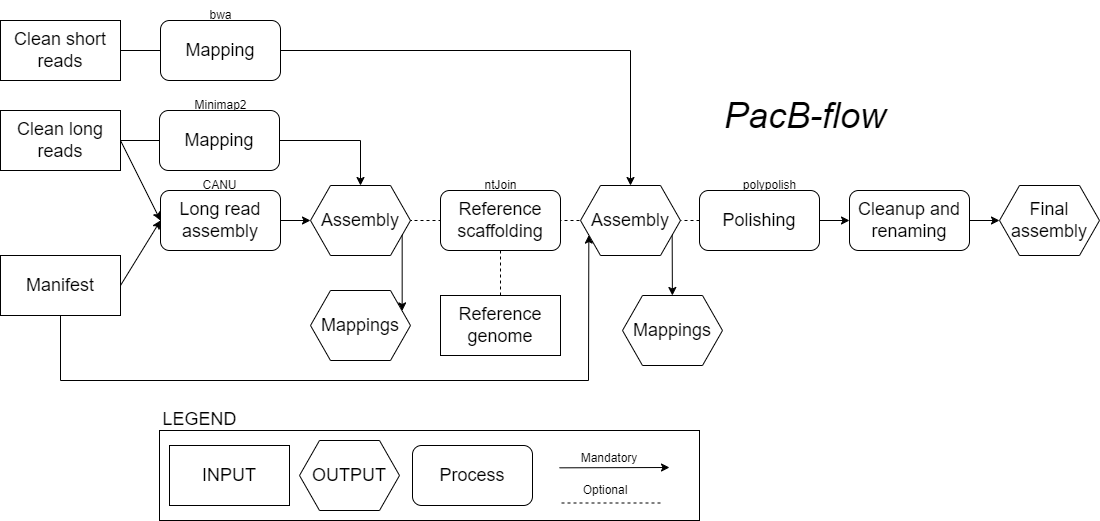

The diagram above was exported from draw.io. Its source (the exported page's mxGraphModel, read from the mxfile embedded in the PNG):
<mxGraphModel dx="1477" dy="666" grid="1" gridSize="10" guides="1" tooltips="1" connect="1" arrows="1" fold="1" page="1" pageScale="1" pageWidth="850" pageHeight="1100" math="0" shadow="0">
  <root>
    <mxCell id="0" />
    <mxCell id="1" parent="0" />
    <mxCell id="q5A4dFj9P47TwoEmliKQ-49" value="" style="rounded=0;whiteSpace=wrap;html=1;" parent="1" vertex="1">
      <mxGeometry x="199" y="430" width="540" height="90" as="geometry" />
    </mxCell>
    <mxCell id="q5A4dFj9P47TwoEmliKQ-25" value="" style="endArrow=none;dashed=1;html=1;rounded=0;entryX=1;entryY=0.5;entryDx=0;entryDy=0;exitX=0;exitY=0.5;exitDx=0;exitDy=0;" parent="1" source="q5A4dFj9P47TwoEmliKQ-26" target="q5A4dFj9P47TwoEmliKQ-14" edge="1">
      <mxGeometry width="50" height="50" relative="1" as="geometry">
        <mxPoint x="660" y="220" as="sourcePoint" />
        <mxPoint x="450" y="240" as="targetPoint" />
      </mxGeometry>
    </mxCell>
    <mxCell id="q5A4dFj9P47TwoEmliKQ-1" value="&lt;font style=&quot;font-size: 18px;&quot;&gt;Clean long reads&lt;/font&gt;" style="rounded=0;whiteSpace=wrap;html=1;" parent="1" vertex="1">
      <mxGeometry x="40" y="110" width="120" height="60" as="geometry" />
    </mxCell>
    <mxCell id="q5A4dFj9P47TwoEmliKQ-5" value="&lt;font style=&quot;font-size: 18px;&quot;&gt;Long read assembly&lt;/font&gt;" style="rounded=1;whiteSpace=wrap;html=1;" parent="1" vertex="1">
      <mxGeometry x="200" y="190" width="120" height="60" as="geometry" />
    </mxCell>
    <mxCell id="q5A4dFj9P47TwoEmliKQ-9" value="CANU" style="text;html=1;align=center;verticalAlign=middle;resizable=0;points=[];autosize=1;strokeColor=none;fillColor=none;" parent="1" vertex="1">
      <mxGeometry x="229" y="170" width="60" height="30" as="geometry" />
    </mxCell>
    <mxCell id="q5A4dFj9P47TwoEmliKQ-10" value="&lt;font style=&quot;font-size: 18px;&quot;&gt;Manifest&lt;/font&gt;" style="rounded=0;whiteSpace=wrap;html=1;" parent="1" vertex="1">
      <mxGeometry x="40" y="255" width="120" height="60" as="geometry" />
    </mxCell>
    <mxCell id="q5A4dFj9P47TwoEmliKQ-12" value="&lt;font style=&quot;font-size: 18px;&quot;&gt;Reference scaffolding&lt;/font&gt;" style="rounded=1;whiteSpace=wrap;html=1;" parent="1" vertex="1">
      <mxGeometry x="480" y="190" width="120" height="60" as="geometry" />
    </mxCell>
    <mxCell id="q5A4dFj9P47TwoEmliKQ-13" value="ntJoin" style="text;html=1;align=center;verticalAlign=middle;resizable=0;points=[];autosize=1;strokeColor=none;fillColor=none;" parent="1" vertex="1">
      <mxGeometry x="510" y="170" width="60" height="30" as="geometry" />
    </mxCell>
    <mxCell id="q5A4dFj9P47TwoEmliKQ-14" value="&lt;font style=&quot;font-size: 18px;&quot;&gt;Assembly&lt;/font&gt;" style="shape=hexagon;perimeter=hexagonPerimeter2;whiteSpace=wrap;html=1;fixedSize=1;" parent="1" vertex="1">
      <mxGeometry x="350" y="185" width="100" height="70" as="geometry" />
    </mxCell>
    <mxCell id="q5A4dFj9P47TwoEmliKQ-15" value="" style="endArrow=classic;html=1;rounded=0;exitX=1;exitY=0.5;exitDx=0;exitDy=0;entryX=0.5;entryY=0;entryDx=0;entryDy=0;" parent="1" source="q5A4dFj9P47TwoEmliKQ-1" target="q5A4dFj9P47TwoEmliKQ-14" edge="1">
      <mxGeometry width="50" height="50" relative="1" as="geometry">
        <mxPoint x="400" y="290" as="sourcePoint" />
        <mxPoint x="450" y="240" as="targetPoint" />
        <Array as="points">
          <mxPoint x="400" y="140" />
        </Array>
      </mxGeometry>
    </mxCell>
    <mxCell id="q5A4dFj9P47TwoEmliKQ-16" value="&lt;font style=&quot;font-size: 18px;&quot;&gt;Mapping&lt;/font&gt;" style="rounded=1;whiteSpace=wrap;html=1;" parent="1" vertex="1">
      <mxGeometry x="199" y="110" width="120" height="60" as="geometry" />
    </mxCell>
    <mxCell id="q5A4dFj9P47TwoEmliKQ-17" value="Minimap2" style="text;html=1;align=center;verticalAlign=middle;resizable=0;points=[];autosize=1;strokeColor=none;fillColor=none;" parent="1" vertex="1">
      <mxGeometry x="220" y="90" width="80" height="30" as="geometry" />
    </mxCell>
    <mxCell id="q5A4dFj9P47TwoEmliKQ-18" value="" style="endArrow=classic;html=1;rounded=0;exitX=1;exitY=0.5;exitDx=0;exitDy=0;entryX=0;entryY=0.5;entryDx=0;entryDy=0;" parent="1" source="q5A4dFj9P47TwoEmliKQ-5" target="q5A4dFj9P47TwoEmliKQ-14" edge="1">
      <mxGeometry width="50" height="50" relative="1" as="geometry">
        <mxPoint x="170" y="150" as="sourcePoint" />
        <mxPoint x="430" y="195" as="targetPoint" />
        <Array as="points" />
      </mxGeometry>
    </mxCell>
    <mxCell id="q5A4dFj9P47TwoEmliKQ-19" value="" style="endArrow=classic;html=1;rounded=0;exitX=1;exitY=0.75;exitDx=0;exitDy=0;entryX=1;entryY=0.25;entryDx=0;entryDy=0;" parent="1" source="q5A4dFj9P47TwoEmliKQ-14" target="q5A4dFj9P47TwoEmliKQ-20" edge="1">
      <mxGeometry width="50" height="50" relative="1" as="geometry">
        <mxPoint x="330" y="230" as="sourcePoint" />
        <mxPoint x="400" y="300" as="targetPoint" />
        <Array as="points" />
      </mxGeometry>
    </mxCell>
    <mxCell id="q5A4dFj9P47TwoEmliKQ-20" value="&lt;span style=&quot;font-size: 18px;&quot;&gt;Mappings&lt;/span&gt;" style="shape=hexagon;perimeter=hexagonPerimeter2;whiteSpace=wrap;html=1;fixedSize=1;" parent="1" vertex="1">
      <mxGeometry x="350" y="290" width="100" height="70" as="geometry" />
    </mxCell>
    <mxCell id="q5A4dFj9P47TwoEmliKQ-22" value="&lt;font style=&quot;font-size: 18px;&quot;&gt;Reference genome&lt;/font&gt;" style="rounded=0;whiteSpace=wrap;html=1;" parent="1" vertex="1">
      <mxGeometry x="480" y="295" width="120" height="60" as="geometry" />
    </mxCell>
    <mxCell id="q5A4dFj9P47TwoEmliKQ-26" value="&lt;font style=&quot;font-size: 18px;&quot;&gt;Polishing&lt;/font&gt;" style="rounded=1;whiteSpace=wrap;html=1;" parent="1" vertex="1">
      <mxGeometry x="739" y="190" width="120" height="60" as="geometry" />
    </mxCell>
    <mxCell id="q5A4dFj9P47TwoEmliKQ-27" value="&lt;font style=&quot;font-size: 18px;&quot;&gt;Clean short reads&lt;/font&gt;" style="rounded=0;whiteSpace=wrap;html=1;" parent="1" vertex="1">
      <mxGeometry x="40" y="20" width="120" height="60" as="geometry" />
    </mxCell>
    <mxCell id="q5A4dFj9P47TwoEmliKQ-28" value="" style="endArrow=classic;html=1;rounded=0;exitX=1;exitY=0.5;exitDx=0;exitDy=0;entryX=0;entryY=0.5;entryDx=0;entryDy=0;" parent="1" source="q5A4dFj9P47TwoEmliKQ-10" target="q5A4dFj9P47TwoEmliKQ-5" edge="1">
      <mxGeometry width="50" height="50" relative="1" as="geometry">
        <mxPoint x="330" y="230" as="sourcePoint" />
        <mxPoint x="360" y="230" as="targetPoint" />
        <Array as="points" />
      </mxGeometry>
    </mxCell>
    <mxCell id="q5A4dFj9P47TwoEmliKQ-29" value="" style="endArrow=classic;html=1;rounded=0;exitX=1;exitY=0.5;exitDx=0;exitDy=0;" parent="1" source="q5A4dFj9P47TwoEmliKQ-1" edge="1">
      <mxGeometry width="50" height="50" relative="1" as="geometry">
        <mxPoint x="170" y="295" as="sourcePoint" />
        <mxPoint x="200" y="220" as="targetPoint" />
        <Array as="points" />
      </mxGeometry>
    </mxCell>
    <mxCell id="q5A4dFj9P47TwoEmliKQ-30" value="" style="endArrow=classic;html=1;rounded=0;exitX=1;exitY=0.5;exitDx=0;exitDy=0;" parent="1" source="q5A4dFj9P47TwoEmliKQ-27" target="Gf9vwiZM-GcsqMvGTgf8-1" edge="1">
      <mxGeometry width="50" height="50" relative="1" as="geometry">
        <mxPoint x="170" y="150" as="sourcePoint" />
        <mxPoint x="610" y="150" as="targetPoint" />
        <Array as="points">
          <mxPoint x="670" y="50" />
        </Array>
      </mxGeometry>
    </mxCell>
    <mxCell id="q5A4dFj9P47TwoEmliKQ-31" value="" style="endArrow=classic;html=1;rounded=0;exitX=0.5;exitY=1;exitDx=0;exitDy=0;entryX=0;entryY=0.75;entryDx=0;entryDy=0;" parent="1" source="q5A4dFj9P47TwoEmliKQ-10" target="Gf9vwiZM-GcsqMvGTgf8-1" edge="1">
      <mxGeometry width="50" height="50" relative="1" as="geometry">
        <mxPoint x="60" y="335" as="sourcePoint" />
        <mxPoint x="610" y="270" as="targetPoint" />
        <Array as="points">
          <mxPoint x="100" y="380" />
          <mxPoint x="628" y="380" />
        </Array>
      </mxGeometry>
    </mxCell>
    <mxCell id="q5A4dFj9P47TwoEmliKQ-32" value="&lt;font style=&quot;font-size: 18px;&quot;&gt;Cleanup and renaming&lt;/font&gt;" style="rounded=1;whiteSpace=wrap;html=1;" parent="1" vertex="1">
      <mxGeometry x="889" y="190" width="120" height="60" as="geometry" />
    </mxCell>
    <mxCell id="q5A4dFj9P47TwoEmliKQ-33" value="" style="endArrow=classic;html=1;rounded=0;exitX=1;exitY=0.5;exitDx=0;exitDy=0;entryX=0;entryY=0.5;entryDx=0;entryDy=0;" parent="1" source="q5A4dFj9P47TwoEmliKQ-26" target="q5A4dFj9P47TwoEmliKQ-32" edge="1">
      <mxGeometry width="50" height="50" relative="1" as="geometry">
        <mxPoint x="519" y="265" as="sourcePoint" />
        <mxPoint x="519" y="300" as="targetPoint" />
        <Array as="points" />
      </mxGeometry>
    </mxCell>
    <mxCell id="q5A4dFj9P47TwoEmliKQ-34" value="&lt;font style=&quot;font-size: 18px;&quot;&gt;Mapping&lt;/font&gt;" style="rounded=1;whiteSpace=wrap;html=1;" parent="1" vertex="1">
      <mxGeometry x="200" y="20" width="120" height="60" as="geometry" />
    </mxCell>
    <mxCell id="q5A4dFj9P47TwoEmliKQ-35" value="bwa" style="text;html=1;align=center;verticalAlign=middle;resizable=0;points=[];autosize=1;strokeColor=none;fillColor=none;" parent="1" vertex="1">
      <mxGeometry x="235" width="50" height="30" as="geometry" />
    </mxCell>
    <mxCell id="q5A4dFj9P47TwoEmliKQ-37" value="&lt;span style=&quot;font-size: 18px;&quot;&gt;Mappings&lt;/span&gt;" style="shape=hexagon;perimeter=hexagonPerimeter2;whiteSpace=wrap;html=1;fixedSize=1;" parent="1" vertex="1">
      <mxGeometry x="662" y="295" width="100" height="70" as="geometry" />
    </mxCell>
    <mxCell id="q5A4dFj9P47TwoEmliKQ-38" value="" style="endArrow=classic;html=1;rounded=0;exitX=1;exitY=0.75;exitDx=0;exitDy=0;" parent="1" source="Gf9vwiZM-GcsqMvGTgf8-1" target="q5A4dFj9P47TwoEmliKQ-37" edge="1">
      <mxGeometry width="50" height="50" relative="1" as="geometry">
        <mxPoint x="519" y="265" as="sourcePoint" />
        <mxPoint x="519" y="300" as="targetPoint" />
        <Array as="points" />
      </mxGeometry>
    </mxCell>
    <mxCell id="q5A4dFj9P47TwoEmliKQ-39" value="polypolish" style="text;html=1;align=center;verticalAlign=middle;resizable=0;points=[];autosize=1;strokeColor=none;fillColor=none;" parent="1" vertex="1">
      <mxGeometry x="769" y="170" width="80" height="30" as="geometry" />
    </mxCell>
    <mxCell id="q5A4dFj9P47TwoEmliKQ-40" value="&lt;font style=&quot;font-size: 18px;&quot;&gt;Final assembly&lt;/font&gt;" style="shape=hexagon;perimeter=hexagonPerimeter2;whiteSpace=wrap;html=1;fixedSize=1;" parent="1" vertex="1">
      <mxGeometry x="1039" y="185" width="100" height="70" as="geometry" />
    </mxCell>
    <mxCell id="q5A4dFj9P47TwoEmliKQ-41" value="" style="endArrow=classic;html=1;rounded=0;exitX=1;exitY=0.5;exitDx=0;exitDy=0;entryX=0;entryY=0.5;entryDx=0;entryDy=0;" parent="1" source="q5A4dFj9P47TwoEmliKQ-32" target="q5A4dFj9P47TwoEmliKQ-40" edge="1">
      <mxGeometry width="50" height="50" relative="1" as="geometry">
        <mxPoint x="839" y="260" as="sourcePoint" />
        <mxPoint x="839" y="300" as="targetPoint" />
        <Array as="points" />
      </mxGeometry>
    </mxCell>
    <mxCell id="q5A4dFj9P47TwoEmliKQ-42" value="&lt;span style=&quot;font-size: 18px;&quot;&gt;OUTPUT&lt;/span&gt;" style="shape=hexagon;perimeter=hexagonPerimeter2;whiteSpace=wrap;html=1;fixedSize=1;" parent="1" vertex="1">
      <mxGeometry x="339" y="440" width="100" height="70" as="geometry" />
    </mxCell>
    <mxCell id="q5A4dFj9P47TwoEmliKQ-43" value="&lt;font style=&quot;font-size: 18px;&quot;&gt;Process&lt;/font&gt;" style="rounded=1;whiteSpace=wrap;html=1;" parent="1" vertex="1">
      <mxGeometry x="452" y="445" width="120" height="60" as="geometry" />
    </mxCell>
    <mxCell id="q5A4dFj9P47TwoEmliKQ-44" value="&lt;font style=&quot;font-size: 18px;&quot;&gt;INPUT&lt;/font&gt;" style="rounded=0;whiteSpace=wrap;html=1;" parent="1" vertex="1">
      <mxGeometry x="209" y="445" width="120" height="60" as="geometry" />
    </mxCell>
    <mxCell id="q5A4dFj9P47TwoEmliKQ-45" value="" style="endArrow=none;dashed=1;html=1;rounded=0;entryX=1;entryY=0.5;entryDx=0;entryDy=0;" parent="1" edge="1">
      <mxGeometry width="50" height="50" relative="1" as="geometry">
        <mxPoint x="700" y="502.5" as="sourcePoint" />
        <mxPoint x="600" y="502.5" as="targetPoint" />
      </mxGeometry>
    </mxCell>
    <mxCell id="q5A4dFj9P47TwoEmliKQ-46" value="" style="endArrow=classic;html=1;rounded=0;" parent="1" edge="1">
      <mxGeometry width="50" height="50" relative="1" as="geometry">
        <mxPoint x="599" y="467.33" as="sourcePoint" />
        <mxPoint x="709" y="467" as="targetPoint" />
        <Array as="points" />
      </mxGeometry>
    </mxCell>
    <mxCell id="q5A4dFj9P47TwoEmliKQ-47" value="Optional" style="text;html=1;align=center;verticalAlign=middle;whiteSpace=wrap;rounded=0;" parent="1" vertex="1">
      <mxGeometry x="615" y="475" width="60" height="30" as="geometry" />
    </mxCell>
    <mxCell id="q5A4dFj9P47TwoEmliKQ-48" value="Mandatory" style="text;html=1;align=center;verticalAlign=middle;whiteSpace=wrap;rounded=0;" parent="1" vertex="1">
      <mxGeometry x="619" y="443" width="60" height="30" as="geometry" />
    </mxCell>
    <mxCell id="q5A4dFj9P47TwoEmliKQ-50" value="&lt;font style=&quot;font-size: 18px;&quot;&gt;LEGEND&amp;nbsp;&lt;/font&gt;" style="text;html=1;align=center;verticalAlign=middle;whiteSpace=wrap;rounded=0;" parent="1" vertex="1">
      <mxGeometry x="212" y="404" width="60" height="30" as="geometry" />
    </mxCell>
    <mxCell id="q5A4dFj9P47TwoEmliKQ-51" value="" style="endArrow=none;dashed=1;html=1;rounded=0;entryX=0.5;entryY=1;entryDx=0;entryDy=0;exitX=0.5;exitY=0;exitDx=0;exitDy=0;" parent="1" source="q5A4dFj9P47TwoEmliKQ-22" target="q5A4dFj9P47TwoEmliKQ-12" edge="1">
      <mxGeometry width="50" height="50" relative="1" as="geometry">
        <mxPoint x="480" y="250" as="sourcePoint" />
        <mxPoint x="530" y="200" as="targetPoint" />
      </mxGeometry>
    </mxCell>
    <mxCell id="q5A4dFj9P47TwoEmliKQ-52" value="&lt;font style=&quot;font-size: 36px;&quot;&gt;&lt;i&gt;PacB-flow&lt;/i&gt;&lt;/font&gt;" style="text;html=1;align=center;verticalAlign=middle;whiteSpace=wrap;rounded=0;" parent="1" vertex="1">
      <mxGeometry x="760" y="100" width="170" height="30" as="geometry" />
    </mxCell>
    <mxCell id="Gf9vwiZM-GcsqMvGTgf8-1" value="&lt;font style=&quot;font-size: 18px;&quot;&gt;Assembly&lt;/font&gt;" style="shape=hexagon;perimeter=hexagonPerimeter2;whiteSpace=wrap;html=1;fixedSize=1;" vertex="1" parent="1">
      <mxGeometry x="620" y="185" width="100" height="70" as="geometry" />
    </mxCell>
  </root>
</mxGraphModel>